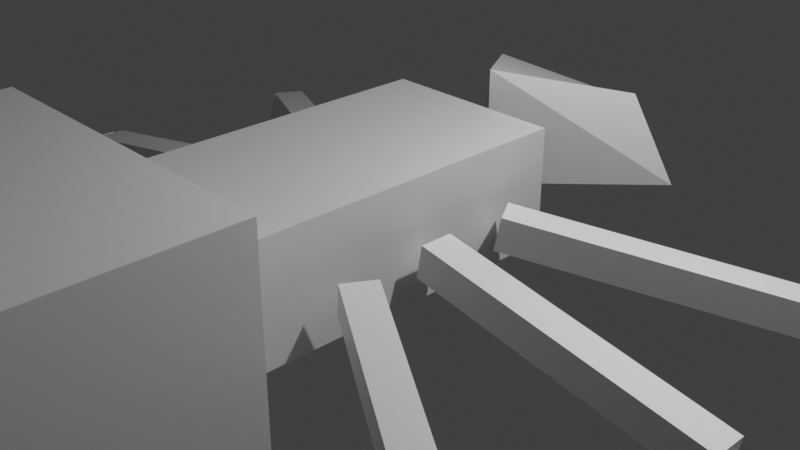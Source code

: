 # Source: spider_0_1.blend  (saved by Blender 3.0.42; exported with 4.5.12 LTS)
import bpy
from mathutils import Matrix  # noqa: F401  (used for matrix-valued properties, if any)

bpy.ops.wm.read_factory_settings(use_empty=True)
scene = bpy.context.scene
scene.name = 'Scene'

# ---- collections
col_collection = bpy.data.collections.new('Collection'); scene.collection.children.link(col_collection)

# ---- materials (node trees are filled in below, after node groups)
mat_material = bpy.data.materials.new('Material')
mat_material.alpha_threshold = 0.0
mat_material.use_transparent_shadow = False
mat_material.line_color = (0.0, 0.0, 0.0, 1.0)

# ---- material node trees
mat_material.use_nodes = True; mat_material.node_tree.nodes.clear()
_N = mat_material.node_tree.nodes; _L = mat_material.node_tree.links
n0 = _N.new('ShaderNodeOutputMaterial'); n0.name = 'Material Output'; n0.location = (300, 300)
n1 = _N.new('ShaderNodeBsdfPrincipled'); n1.name = 'Principled BSDF'; n1.location = (10, 300)
n1.distribution = 'GGX'
n1.subsurface_method = 'RANDOM_WALK_SKIN'
n1.inputs[2].default_value = 0.4
n1.inputs[3].default_value = 1.45
n1.inputs[27].default_value = (0.0, 0.0, 0.0, 1.0)
n1.inputs[28].default_value = 1.0
_L.new(n1.outputs[0], n0.inputs[0])
n0.is_active_output = True

# ---- world
world_world = bpy.data.worlds.new('World'); scene.world = world_world
world_world.use_nodes = True; world_world.node_tree.nodes.clear()
_N = world_world.node_tree.nodes; _L = world_world.node_tree.links
n0 = _N.new('ShaderNodeOutputWorld'); n0.name = 'World Output'; n0.location = (300, 300)
n1 = _N.new('ShaderNodeBackground'); n1.name = 'Background'; n1.location = (10, 300)
n1.inputs[0].default_value = (0.05088, 0.05088, 0.05088, 1.0)
_L.new(n1.outputs[0], n0.inputs[0])
n0.is_active_output = True
world_world.color = (0.05088, 0.05088, 0.05088)
world_world.use_sun_shadow = False
world_world.sun_shadow_jitter_overblur = 0.0

# ---- cameras
cam_camera = bpy.data.cameras.new('Camera')
cam_camera.clip_end = 100.0
cam_camera.ortho_scale = 7.314

# ---- lights
light_light = bpy.data.lights.new('Light', 'POINT')
light_light.transmission_factor = 0.0
light_light.energy = 1000.0
light_light.shadow_soft_size = 0.1
light_light.shadow_maximum_resolution = 0.006
light_light.use_absolute_resolution = True

# ---- meshes
me_cube = bpy.data.meshes.new('Cube')
me_cube.from_pydata([(-0.000406, 3.185, 0.6201), (-0.0004059, 4.12, -0.002314), (0.9424, 2.55, 0.9574), (1.414, 2.706, -0.002314), (-0.9432, 2.55, 0.9574), (-1.415, 2.706, -0.002314), (-0.0004061, 1.292, 1.282), (-0.0004061, 1.292, -0.002314), (-1.0, -2.491, -0.2432), (-1.0, -2.491, 1.0), (-1.0, 1.0, -0.2432), (-1.0, 1.0, 1.0), (1.0, -2.491, -0.2432), (1.0, -2.491, 1.0), (1.0, 1.0, -0.2432), (1.0, 1.0, 1.0), (-1.796, -7.429, -0.9933), (-1.796, -7.429, 1.673), (-1.796, -3.013, -0.9933), (-1.796, -3.013, 1.673), (1.796, -7.429, -0.9933), (1.796, -7.429, 1.673), (1.796, -3.013, -0.9933), (1.796, -3.013, 1.673), (1.137, -0.8572, 0.1031), (1.2, -0.8572, 0.4519), (1.137, -0.503, 0.1031), (1.2, -0.503, 0.4519), (4.195, -0.8572, -0.4519), (4.258, -0.8572, -0.1031), (4.195, -0.503, -0.4519), (4.258, -0.503, -0.1031), (4.278, -0.8804, -0.4686), (4.509, -0.8804, -0.1992), (4.278, -0.5261, -0.4686), (4.509, -0.5261, -0.1992), (6.639, -0.8804, -2.49), (6.87, -0.8804, -2.22), (6.639, -0.5261, -2.49), (6.87, -0.5261, -2.22), (1.256, 0.02792, 0.1031), (1.31, 0.06121, 0.4519), (1.07, 0.3293, 0.1031), (1.124, 0.3625, 0.4519), (3.858, 1.636, -0.4519), (3.911, 1.669, -0.1031), (3.671, 1.937, -0.4519), (3.725, 1.97, -0.1031), (3.941, 1.66, -0.4686), (4.137, 1.781, -0.1992), (3.754, 1.961, -0.4686), (3.951, 2.082, -0.1992), (5.949, 2.901, -2.49), (6.145, 3.022, -2.22), (5.763, 3.202, -2.49), (5.959, 3.323, -2.22), (1.158, -1.801, 0.1031), (1.213, -1.833, 0.4519), (1.336, -1.495, 0.1031), (1.391, -1.527, 0.4519), (3.801, -3.339, -0.4519), (3.856, -3.371, -0.1031), (3.98, -3.033, -0.4519), (4.034, -3.065, -0.1031), (3.862, -3.401, -0.4686), (4.061, -3.517, -0.1992), (4.04, -3.095, -0.4686), (4.239, -3.211, -0.1992), (5.903, -4.589, -2.49), (6.102, -4.704, -2.22), (6.081, -4.282, -2.49), (6.28, -4.398, -2.22), (-1.184, -0.6415, 0.1031), (-1.247, -0.6416, 0.4519), (-1.183, -0.9958, 0.1031), (-1.247, -0.9959, 0.4519), (-4.242, -0.6462, -0.4519), (-4.305, -0.6463, -0.1031), (-4.241, -1.0, -0.4519), (-4.305, -1.001, -0.1031), (-4.325, -0.6232, -0.4686), (-4.556, -0.6235, -0.1992), (-4.325, -0.9774, -0.4686), (-4.555, -0.9778, -0.1992), (-6.686, -0.6268, -2.49), (-6.917, -0.6272, -2.22), (-6.686, -0.981, -2.49), (-6.916, -0.9814, -2.22), (-1.302, -1.527, 0.1031), (-1.356, -1.56, 0.4519), (-1.115, -1.828, 0.1031), (-1.169, -1.861, 0.4519), (-3.901, -3.138, -0.4519), (-3.954, -3.172, -0.1031), (-3.714, -3.44, -0.4519), (-3.768, -3.473, -0.1031), (-3.984, -3.163, -0.4686), (-4.18, -3.284, -0.1992), (-3.797, -3.464, -0.4686), (-3.993, -3.585, -0.1992), (-5.99, -4.407, -2.49), (-6.186, -4.529, -2.22), (-5.804, -4.708, -2.49), (-5.999, -4.83, -2.22), (-1.207, 0.3025, 0.1031), (-1.261, 0.3343, 0.4519), (-1.384, -0.003922, 0.1031), (-1.439, 0.02783, 0.4519), (-3.852, 1.836, -0.4519), (-3.907, 1.868, -0.1031), (-4.03, 1.53, -0.4519), (-4.085, 1.562, -0.1031), (-3.913, 1.898, -0.4686), (-4.112, 2.014, -0.1992), (-4.09, 1.592, -0.4686), (-4.29, 1.707, -0.1992), (-5.955, 3.082, -2.49), (-6.155, 3.198, -2.22), (-6.133, 2.776, -2.49), (-6.332, 2.892, -2.22)], [], [(0, 4, 6, 2), (3, 2, 6, 7), (7, 6, 4, 5), (5, 1, 3, 7), (1, 0, 2, 3), (5, 4, 0, 1), (8, 9, 11, 10), (10, 11, 15, 14), (14, 15, 13, 12), (12, 13, 9, 8), (10, 14, 12, 8), (15, 11, 9, 13), (16, 17, 19, 18), (18, 19, 23, 22), (22, 23, 21, 20), (20, 21, 17, 16), (18, 22, 20, 16), (23, 19, 17, 21), (24, 25, 27, 26), (26, 27, 31, 30), (30, 31, 29, 28), (28, 29, 25, 24), (26, 30, 28, 24), (31, 27, 25, 29), (32, 33, 35, 34), (34, 35, 39, 38), (38, 39, 37, 36), (36, 37, 33, 32), (34, 38, 36, 32), (39, 35, 33, 37), (40, 41, 43, 42), (42, 43, 47, 46), (46, 47, 45, 44), (44, 45, 41, 40), (42, 46, 44, 40), (47, 43, 41, 45), (48, 49, 51, 50), (50, 51, 55, 54), (54, 55, 53, 52), (52, 53, 49, 48), (50, 54, 52, 48), (55, 51, 49, 53), (56, 57, 59, 58), (58, 59, 63, 62), (62, 63, 61, 60), (60, 61, 57, 56), (58, 62, 60, 56), (63, 59, 57, 61), (64, 65, 67, 66), (66, 67, 71, 70), (70, 71, 69, 68), (68, 69, 65, 64), (66, 70, 68, 64), (71, 67, 65, 69), (72, 73, 75, 74), (74, 75, 79, 78), (78, 79, 77, 76), (76, 77, 73, 72), (74, 78, 76, 72), (79, 75, 73, 77), (80, 81, 83, 82), (82, 83, 87, 86), (86, 87, 85, 84), (84, 85, 81, 80), (82, 86, 84, 80), (87, 83, 81, 85), (88, 89, 91, 90), (90, 91, 95, 94), (94, 95, 93, 92), (92, 93, 89, 88), (90, 94, 92, 88), (95, 91, 89, 93), (96, 97, 99, 98), (98, 99, 103, 102), (102, 103, 101, 100), (100, 101, 97, 96), (98, 102, 100, 96), (103, 99, 97, 101), (104, 105, 107, 106), (106, 107, 111, 110), (110, 111, 109, 108), (108, 109, 105, 104), (106, 110, 108, 104), (111, 107, 105, 109), (112, 113, 115, 114), (114, 115, 119, 118), (118, 119, 117, 116), (116, 117, 113, 112), (114, 118, 116, 112), (119, 115, 113, 117)])
_uv = me_cube.uv_layers.new(name='UVMap')
_uv.uv.foreach_set('vector', [0.625, 0.5, 0.875, 0.5, 0.875, 0.75, 0.625, 0.75, 0.375, 0.75, 0.625, 0.75, 0.625, 1.0, 0.375, 1.0, 0.375, 0.0, 0.625, 0.0, 0.625, 0.25, 0.375, 0.25, 0.125, 0.5, 0.375, 0.5, 0.375, 0.75, 0.125, 0.75, 0.375, 0.5, 0.625, 0.5, 0.625, 0.75, 0.375, 0.75, 0.375, 0.25, 0.625, 0.25, 0.625, 0.5, 0.375, 0.5, 0.375, 0.0, 0.625, 0.0, 0.625, 0.25, 0.375, 0.25, 0.375, 0.25, 0.625, 0.25, 0.625, 0.5, 0.375, 0.5, 0.375, 0.5, 0.625, 0.5, 0.625, 0.75, 0.375, 0.75, 0.375, 0.75, 0.625, 0.75, 0.625, 1.0, 0.375, 1.0, 0.125, 0.5, 0.375, 0.5, 0.375, 0.75, 0.125, 0.75, 0.625, 0.5, 0.875, 0.5, 0.875, 0.75, 0.625, 0.75, 0.375, 0.0, 0.625, 0.0, 0.625, 0.25, 0.375, 0.25, 0.375, 0.25, 0.625, 0.25, 0.625, 0.5, 0.375, 0.5, 0.375, 0.5, 0.625, 0.5, 0.625, 0.75, 0.375, 0.75, 0.375, 0.75, 0.625, 0.75, 0.625, 1.0, 0.375, 1.0, 0.125, 0.5, 0.375, 0.5, 0.375, 0.75, 0.125, 0.75, 0.625, 0.5, 0.875, 0.5, 0.875, 0.75, 0.625, 0.75, 0.375, 0.0, 0.625, 0.0, 0.625, 0.25, 0.375, 0.25, 0.375, 0.25, 0.625, 0.25, 0.625, 0.5, 0.375, 0.5, 0.375, 0.5, 0.625, 0.5, 0.625, 0.75, 0.375, 0.75, 0.375, 0.75, 0.625, 0.75, 0.625, 1.0, 0.375, 1.0, 0.125, 0.5, 0.375, 0.5, 0.375, 0.75, 0.125, 0.75, 0.625, 0.5, 0.875, 0.5, 0.875, 0.75, 0.625, 0.75, 0.375, 0.0, 0.625, 0.0, 0.625, 0.25, 0.375, 0.25, 0.375, 0.25, 0.625, 0.25, 0.625, 0.5, 0.375, 0.5, 0.375, 0.5, 0.625, 0.5, 0.625, 0.75, 0.375, 0.75, 0.375, 0.75, 0.625, 0.75, 0.625, 1.0, 0.375, 1.0, 0.125, 0.5, 0.375, 0.5, 0.375, 0.75, 0.125, 0.75, 0.625, 0.5, 0.875, 0.5, 0.875, 0.75, 0.625, 0.75, 0.375, 0.0, 0.625, 0.0, 0.625, 0.25, 0.375, 0.25, 0.375, 0.25, 0.625, 0.25, 0.625, 0.5, 0.375, 0.5, 0.375, 0.5, 0.625, 0.5, 0.625, 0.75, 0.375, 0.75, 0.375, 0.75, 0.625, 0.75, 0.625, 1.0, 0.375, 1.0, 0.125, 0.5, 0.375, 0.5, 0.375, 0.75, 0.125, 0.75, 0.625, 0.5, 0.875, 0.5, 0.875, 0.75, 0.625, 0.75, 0.375, 0.0, 0.625, 0.0, 0.625, 0.25, 0.375, 0.25, 0.375, 0.25, 0.625, 0.25, 0.625, 0.5, 0.375, 0.5, 0.375, 0.5, 0.625, 0.5, 0.625, 0.75, 0.375, 0.75, 0.375, 0.75, 0.625, 0.75, 0.625, 1.0, 0.375, 1.0, 0.125, 0.5, 0.375, 0.5, 0.375, 0.75, 0.125, 0.75, 0.625, 0.5, 0.875, 0.5, 0.875, 0.75, 0.625, 0.75, 0.375, 0.0, 0.625, 0.0, 0.625, 0.25, 0.375, 0.25, 0.375, 0.25, 0.625, 0.25, 0.625, 0.5, 0.375, 0.5, 0.375, 0.5, 0.625, 0.5, 0.625, 0.75, 0.375, 0.75, 0.375, 0.75, 0.625, 0.75, 0.625, 1.0, 0.375, 1.0, 0.125, 0.5, 0.375, 0.5, 0.375, 0.75, 0.125, 0.75, 0.625, 0.5, 0.875, 0.5, 0.875, 0.75, 0.625, 0.75, 0.375, 0.0, 0.625, 0.0, 0.625, 0.25, 0.375, 0.25, 0.375, 0.25, 0.625, 0.25, 0.625, 0.5, 0.375, 0.5, 0.375, 0.5, 0.625, 0.5, 0.625, 0.75, 0.375, 0.75, 0.375, 0.75, 0.625, 0.75, 0.625, 1.0, 0.375, 1.0, 0.125, 0.5, 0.375, 0.5, 0.375, 0.75, 0.125, 0.75, 0.625, 0.5, 0.875, 0.5, 0.875, 0.75, 0.625, 0.75, 0.375, 0.0, 0.625, 0.0, 0.625, 0.25, 0.375, 0.25, 0.375, 0.25, 0.625, 0.25, 0.625, 0.5, 0.375, 0.5, 0.375, 0.5, 0.625, 0.5, 0.625, 0.75, 0.375, 0.75, 0.375, 0.75, 0.625, 0.75, 0.625, 1.0, 0.375, 1.0, 0.125, 0.5, 0.375, 0.5, 0.375, 0.75, 0.125, 0.75, 0.625, 0.5, 0.875, 0.5, 0.875, 0.75, 0.625, 0.75, 0.375, 0.0, 0.625, 0.0, 0.625, 0.25, 0.375, 0.25, 0.375, 0.25, 0.625, 0.25, 0.625, 0.5, 0.375, 0.5, 0.375, 0.5, 0.625, 0.5, 0.625, 0.75, 0.375, 0.75, 0.375, 0.75, 0.625, 0.75, 0.625, 1.0, 0.375, 1.0, 0.125, 0.5, 0.375, 0.5, 0.375, 0.75, 0.125, 0.75, 0.625, 0.5, 0.875, 0.5, 0.875, 0.75, 0.625, 0.75, 0.375, 0.0, 0.625, 0.0, 0.625, 0.25, 0.375, 0.25, 0.375, 0.25, 0.625, 0.25, 0.625, 0.5, 0.375, 0.5, 0.375, 0.5, 0.625, 0.5, 0.625, 0.75, 0.375, 0.75, 0.375, 0.75, 0.625, 0.75, 0.625, 1.0, 0.375, 1.0, 0.125, 0.5, 0.375, 0.5, 0.375, 0.75, 0.125, 0.75, 0.625, 0.5, 0.875, 0.5, 0.875, 0.75, 0.625, 0.75, 0.375, 0.0, 0.625, 0.0, 0.625, 0.25, 0.375, 0.25, 0.375, 0.25, 0.625, 0.25, 0.625, 0.5, 0.375, 0.5, 0.375, 0.5, 0.625, 0.5, 0.625, 0.75, 0.375, 0.75, 0.375, 0.75, 0.625, 0.75, 0.625, 1.0, 0.375, 1.0, 0.125, 0.5, 0.375, 0.5, 0.375, 0.75, 0.125, 0.75, 0.625, 0.5, 0.875, 0.5, 0.875, 0.75, 0.625, 0.75, 0.375, 0.0, 0.625, 0.0, 0.625, 0.25, 0.375, 0.25, 0.375, 0.25, 0.625, 0.25, 0.625, 0.5, 0.375, 0.5, 0.375, 0.5, 0.625, 0.5, 0.625, 0.75, 0.375, 0.75, 0.375, 0.75, 0.625, 0.75, 0.625, 1.0, 0.375, 1.0, 0.125, 0.5, 0.375, 0.5, 0.375, 0.75, 0.125, 0.75, 0.625, 0.5, 0.875, 0.5, 0.875, 0.75, 0.625, 0.75, 0.375, 0.0, 0.625, 0.0, 0.625, 0.25, 0.375, 0.25, 0.375, 0.25, 0.625, 0.25, 0.625, 0.5, 0.375, 0.5, 0.375, 0.5, 0.625, 0.5, 0.625, 0.75, 0.375, 0.75, 0.375, 0.75, 0.625, 0.75, 0.625, 1.0, 0.375, 1.0, 0.125, 0.5, 0.375, 0.5, 0.375, 0.75, 0.125, 0.75, 0.625, 0.5, 0.875, 0.5, 0.875, 0.75, 0.625, 0.75])
me_cube.materials.append(mat_material)
me_cube.use_remesh_preserve_volume = False
me_cube.use_remesh_preserve_attributes = False
me_cube.use_mirror_vertex_groups = False
me_cube.update()
arm_spiderskeleton = bpy.data.armatures.new('SpiderSkeleton')  # bones are not reproduced

# ---- objects
ob_light = bpy.data.objects.new('Light', light_light)
ob_camera = bpy.data.objects.new('Camera', cam_camera)
ob_spiderroot = bpy.data.objects.new('SpiderRoot', arm_spiderskeleton)
ob_spider = bpy.data.objects.new('Spider', me_cube)

# ---- transforms, parenting, visibility, modifiers, constraints
ob_light.location = (4.076, 1.005, 5.904)
ob_light.rotation_euler = (0.6503, 0.05522, 1.866)
ob_light.lock_rotations_4d = False
ob_light.empty_display_type = 'ARROWS'
ob_light.color = (0.0, 0.0, 0.0, 0.0)
ob_light.lineart.crease_threshold = 0.0
ob_camera.location = (7.359, -6.926, 4.958)
ob_camera.rotation_euler = (1.109, 0.0, 0.8149)
ob_camera.lock_rotations_4d = False
ob_camera.empty_display_type = 'ARROWS'
ob_camera.color = (0.0, 0.0, 0.0, 0.0)
ob_camera.display_type = 'WIRE'
ob_camera.lineart.crease_threshold = 0.0
ob_spiderroot.location = (0.0, 0.0, 0.0)
ob_spiderroot.show_in_front = True
ob_spider.parent = ob_spiderroot
ob_spider.location = (0.0, 0.0, 0.0)
ob_spider.lock_rotations_4d = False
ob_spider.empty_display_type = 'ARROWS'
ob_spider.lineart.crease_threshold = 0.0
_vg = ob_spider.vertex_groups.new(name='Spine_1')
for _i, _w in zip([8, 9, 12, 13], [0.7444, 0.1557, 0.1542, 0.7425]): _vg.add([_i], _w, 'REPLACE')
_vg = ob_spider.vertex_groups.new(name='Spine_2')
_vg = ob_spider.vertex_groups.new(name='Spine_3')
_vg = ob_spider.vertex_groups.new(name='Neck_0')
for _i, _w in zip([10, 11, 14, 15], [0.1493, 0.7412, 0.7431, 0.1508]): _vg.add([_i], _w, 'REPLACE')
_vg = ob_spider.vertex_groups.new(name='Head_0')
_vg.add([0, 1, 2, 3, 4, 5, 6, 7], 1.0, 'REPLACE')
_vg = ob_spider.vertex_groups.new(name='Leg00_R')
for _i, _w in zip([11, 13, 14, 15, 40, 41, 42, 43], [0.07641, 0.01084, 0.1371, 0.7939, 0.1103, 0.4707, 0.0585, 0.2616]): _vg.add([_i], _w, 'REPLACE')
_vg = ob_spider.vertex_groups.new(name='Leg01_R')
for _i, _w in zip([40, 41, 42, 43, 44, 45, 46, 47], [0.8897, 0.5293, 0.9415, 0.7384, 0.9996, 0.9976, 0.9996, 0.9986]): _vg.add([_i], _w, 'REPLACE')
_vg = ob_spider.vertex_groups.new(name='Leg02_R')
_vg.add([48, 49, 50, 51, 52, 53, 54, 55], 1.0, 'REPLACE')
_vg = ob_spider.vertex_groups.new(name='Leg00_L')
for _i, _w in zip([8, 10, 11, 14], [0.01059, 0.7959, 0.1384, 0.0761]): _vg.add([_i], _w, 'REPLACE')
_vg = ob_spider.vertex_groups.new(name='Leg01_L')
_vg.add([104, 105, 106, 107, 108, 109, 110, 111], 1.0, 'REPLACE')
_vg = ob_spider.vertex_groups.new(name='Leg02_L')
_vg.add([112, 113, 114, 115, 116, 117, 118, 119], 1.0, 'REPLACE')
_vg = ob_spider.vertex_groups.new(name='Leg10_R')
for _i, _w in zip([25, 26, 27], [0.0179, 0.07704, 0.4488]): _vg.add([_i], _w, 'REPLACE')
_vg = ob_spider.vertex_groups.new(name='Leg11_R')
for _i, _w in zip([24, 25, 26, 27, 28, 29, 30, 31], [0.9772, 0.966, 0.923, 0.5512, 0.9999, 0.9995, 0.9997, 0.9984]): _vg.add([_i], _w, 'REPLACE')
_vg = ob_spider.vertex_groups.new(name='Leg12_R')
_vg.add([32, 33, 34, 35, 36, 37, 38, 39], 1.0, 'REPLACE')
_vg = ob_spider.vertex_groups.new(name='Leg10_L')
_vg = ob_spider.vertex_groups.new(name='Leg11_L')
_vg.add([72, 73, 74, 75, 76, 77, 78, 79], 1.0, 'REPLACE')
_vg = ob_spider.vertex_groups.new(name='Leg12_L')
_vg.add([80, 81, 82, 83, 84, 85, 86, 87], 1.0, 'REPLACE')
_vg = ob_spider.vertex_groups.new(name='Leg20_R')
for _i, _w in zip([8, 12, 13, 14, 56, 57, 58, 59], [0.07557, 0.7894, 0.1374, 0.009979, 0.2871, 0.918, 0.4801, 0.5221]): _vg.add([_i], _w, 'REPLACE')
_vg = ob_spider.vertex_groups.new(name='Leg21_R')
for _i, _w in zip([56, 57, 58, 59, 60, 61, 62, 63], [0.7129, 0.08195, 0.5199, 0.4779, 0.9957, 0.9774, 0.9943, 0.98]): _vg.add([_i], _w, 'REPLACE')
_vg = ob_spider.vertex_groups.new(name='Leg22_R')
_vg.add([64, 65, 66, 67, 68, 69, 70, 71], 1.0, 'REPLACE')
_vg = ob_spider.vertex_groups.new(name='Leg20_L')
for _i, _w in zip([8, 9, 11, 13, 88, 89, 90, 91], [0.136, 0.7874, 0.01024, 0.07588, 0.5287, 0.4918, 0.763, 0.1622]): _vg.add([_i], _w, 'REPLACE')
_vg = ob_spider.vertex_groups.new(name='Leg21_L')
for _i, _w in zip([88, 89, 90, 91, 92, 93, 94, 95], [0.4713, 0.5082, 0.237, 0.8378, 0.9983, 0.9988, 0.9948, 0.9982]): _vg.add([_i], _w, 'REPLACE')
_vg = ob_spider.vertex_groups.new(name='Leg22_L')
_vg.add([96, 97, 98, 99, 100, 101, 102, 103], 1.0, 'REPLACE')
_vg = ob_spider.vertex_groups.new(name='back')
_vg.add([16, 17, 18, 19, 20, 21, 22, 23], 1.0, 'REPLACE')
_m = ob_spider.modifiers.new('Armature', 'ARMATURE')
_m.object = ob_spiderroot

# ---- collection membership
col_collection.objects.link(ob_light)
col_collection.objects.link(ob_camera)
col_collection.objects.link(ob_spiderroot)
col_collection.objects.link(ob_spider)

# ---- scene / render settings (as saved in the file)
scene.camera = ob_camera
scene.frame_start = 1; scene.frame_end = 250; scene.frame_set(1)
scene.render.engine = 'BLENDER_EEVEE_NEXT'
scene.cycles.sampling_pattern = 'TABULATED_SOBOL'
scene.cycles.use_light_tree = False
scene.view_settings.view_transform = 'Standard'
bpy.context.view_layer.update()
